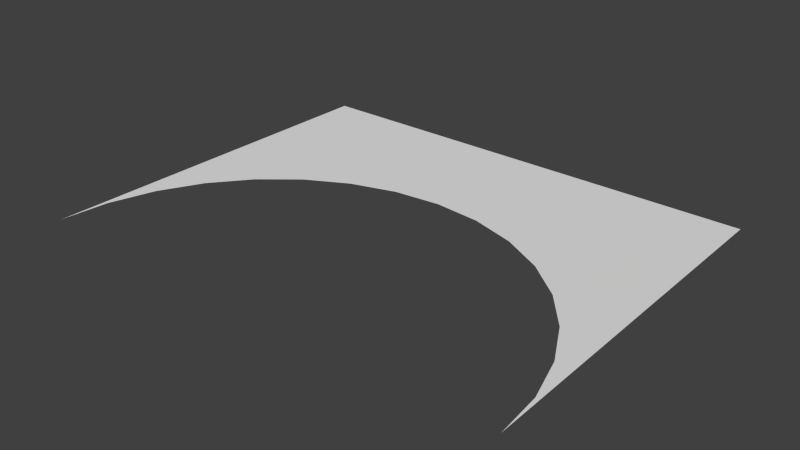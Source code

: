 # Source: curve.blend  (saved by Blender 2.74.0; exported with 4.5.12 LTS)
import bpy
from mathutils import Matrix  # noqa: F401  (used for matrix-valued properties, if any)

bpy.ops.wm.read_factory_settings(use_empty=True)
scene = bpy.context.scene
scene.name = 'Scene'

# ---- collections
col_collection_1 = bpy.data.collections.new('Collection 1'); scene.collection.children.link(col_collection_1)

# ---- world
world_world = bpy.data.worlds.new('World'); scene.world = world_world
world_world.color = (0.05088, 0.05088, 0.05088)
world_world.use_sun_shadow = False
world_world.sun_shadow_jitter_overblur = 0.0
world_world.cycles.sampling_method = 'MANUAL'
world_world.cycles.sample_map_resolution = 256

# ---- meshes
me_circle = bpy.data.meshes.new('Circle')
me_circle.from_pydata([(1.019, 0.5544, 0.0), (0.8244, 0.5352, 0.0), (0.6368, 0.4783, 0.0), (0.4639, 0.3859, 0.0), (0.3124, 0.2615, 0.0), (0.188, 0.11, 0.0), (0.09559, -0.06291, 0.0), (0.03868, -0.2505, 0.0), (0.01947, -0.4456, 0.0), (0.03868, 1.099, 0.0), (2.0, 1.099, 0.0), (2.019, -0.4456, 0.0), (2.0, -0.2505, 0.0), (1.943, -0.06291, 0.0), (1.851, 0.11, 0.0), (1.727, 0.2615, 0.0), (1.575, 0.3859, 0.0), (1.402, 0.4783, 0.0), (1.215, 0.5352, 0.0)], [], [(8, 9, 7), (7, 9, 6), (6, 9, 5), (5, 9, 4), (4, 9, 3), (3, 9, 2), (9, 10, 0), (1, 9, 0), (0, 10, 18), (18, 10, 17), (17, 10, 16), (16, 10, 15), (15, 10, 14), (14, 10, 13), (13, 10, 12), (12, 10, 11), (1, 2, 9)])
me_circle.use_remesh_preserve_volume = False
me_circle.use_remesh_preserve_attributes = False
me_circle.use_mirror_vertex_groups = False
me_circle.update()

# ---- curves / text
cu_surfcircle = bpy.data.curves.new('SurfCircle', 'CURVE')
cu_surfcircle.dimensions = '2D'
cu_surfcircle.use_path_clamp = True
cu_surfcircle.bevel_resolution = 0
cu_surfcircle.resolution_u = 4
cu_surfcircle.resolution_v = 4
cu_surfcircle.fill_mode = 'BOTH'

# ---- objects
ob_circle = bpy.data.objects.new('Circle', me_circle)
ob_surfcircle = bpy.data.objects.new('SurfCircle', cu_surfcircle)

# ---- transforms, parenting, visibility, modifiers, constraints
ob_circle.location = (-1.012, -0.09825, 0.0)
ob_circle.lineart.crease_threshold = 0.0
ob_surfcircle.location = (-0.01553, 0.002098, 0.0)
ob_surfcircle.empty_image_offset = (0.0, 0.0)
ob_surfcircle.lineart.crease_threshold = 0.0

# ---- collection membership
col_collection_1.objects.link(ob_circle)
col_collection_1.objects.link(ob_surfcircle)

# ---- scene / render settings (as saved in the file)
scene.frame_start = 1; scene.frame_end = 250; scene.frame_set(1)
scene.render.engine = 'BLENDER_EEVEE_NEXT'
scene.render.resolution_percentage = 50
scene.render.dither_intensity = 0.0
scene.cycles.use_denoising = False
scene.cycles.samples = 10
scene.cycles.sampling_pattern = 'TABULATED_SOBOL'
scene.cycles.light_sampling_threshold = 0.0
scene.cycles.use_adaptive_sampling = False
scene.cycles.use_light_tree = False
scene.cycles.blur_glossy = 0.0
scene.cycles.pixel_filter_type = 'GAUSSIAN'
scene.cycles.sample_clamp_indirect = 0.0
scene.view_settings.view_transform = 'Standard'
bpy.context.view_layer.update()

# ---- added for rendering (the .blend has no active camera and no usable light): camera, sun
cam_auto = bpy.data.cameras.new('AutoCamera')
cam_auto.lens = 50.0
cam_auto.sensor_width = 36.0
cam_auto.clip_end = 1000.0
ob_auto_camera = bpy.data.objects.new('AutoCamera', cam_auto)
scene.collection.objects.link(ob_auto_camera)
ob_auto_camera.location = (2.34508, -2.57716, 1.87033)
ob_auto_camera.rotation_euler = (1.09748, -7.21219e-08, 0.694738)
scene.camera = ob_auto_camera
light_auto_sun = bpy.data.lights.new('AutoSun', 'SUN')
light_auto_sun.energy = 3.0
light_auto_sun.angle = 0.0523599
ob_auto_sun = bpy.data.objects.new('AutoSun', light_auto_sun)
scene.collection.objects.link(ob_auto_sun)
ob_auto_sun.rotation_euler = (0.872665, 0.174533, 0.523599)
bpy.context.view_layer.update()
